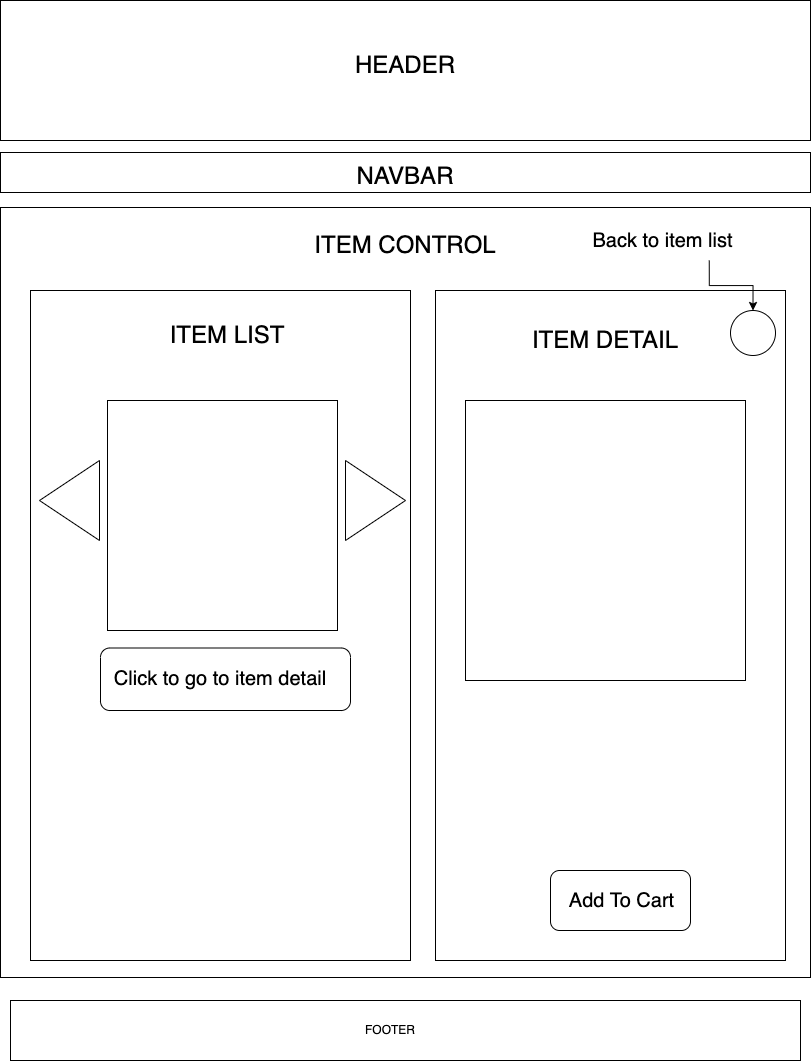

The diagram above was exported from draw.io. Its source (the exported page's mxGraphModel, read from the mxfile embedded in the PNG):
<mxGraphModel dx="1220" dy="1476" grid="1" gridSize="10" guides="1" tooltips="1" connect="1" arrows="1" fold="1" page="1" pageScale="1" pageWidth="850" pageHeight="1100" math="0" shadow="0">
  <root>
    <mxCell id="0" />
    <mxCell id="1" parent="0" />
    <mxCell id="0y9oSPZTMLSiI1bZnrC1-32" value="" style="rounded=0;whiteSpace=wrap;html=1;" vertex="1" parent="1">
      <mxGeometry x="20" y="227" width="810" height="770" as="geometry" />
    </mxCell>
    <mxCell id="0y9oSPZTMLSiI1bZnrC1-2" value="" style="rounded=0;whiteSpace=wrap;html=1;" vertex="1" parent="1">
      <mxGeometry x="20" y="20" width="810" height="140" as="geometry" />
    </mxCell>
    <mxCell id="0y9oSPZTMLSiI1bZnrC1-3" value="&lt;font style=&quot;font-size: 24px;&quot;&gt;HEADER&lt;/font&gt;" style="text;strokeColor=none;align=center;fillColor=none;html=1;verticalAlign=middle;whiteSpace=wrap;rounded=0;" vertex="1" parent="1">
      <mxGeometry x="395" y="70" width="60" height="30" as="geometry" />
    </mxCell>
    <mxCell id="0y9oSPZTMLSiI1bZnrC1-4" value="" style="rounded=0;whiteSpace=wrap;html=1;" vertex="1" parent="1">
      <mxGeometry x="20" y="172" width="810" height="40" as="geometry" />
    </mxCell>
    <mxCell id="0y9oSPZTMLSiI1bZnrC1-5" value="&lt;font style=&quot;font-size: 24px;&quot;&gt;NAVBAR&lt;/font&gt;" style="text;strokeColor=none;align=center;fillColor=none;html=1;verticalAlign=middle;whiteSpace=wrap;rounded=0;" vertex="1" parent="1">
      <mxGeometry x="395" y="181" width="60" height="30" as="geometry" />
    </mxCell>
    <mxCell id="0y9oSPZTMLSiI1bZnrC1-18" value="" style="rounded=0;whiteSpace=wrap;html=1;" vertex="1" parent="1">
      <mxGeometry x="30" y="1020" width="790" height="60" as="geometry" />
    </mxCell>
    <mxCell id="0y9oSPZTMLSiI1bZnrC1-19" value="FOOTER" style="text;strokeColor=none;align=center;fillColor=none;html=1;verticalAlign=middle;whiteSpace=wrap;rounded=0;" vertex="1" parent="1">
      <mxGeometry x="380" y="1035" width="60" height="30" as="geometry" />
    </mxCell>
    <mxCell id="0y9oSPZTMLSiI1bZnrC1-34" value="&lt;font style=&quot;font-size: 24px;&quot;&gt;ITEM CONTROL&lt;/font&gt;" style="text;strokeColor=none;align=center;fillColor=none;html=1;verticalAlign=middle;whiteSpace=wrap;rounded=0;" vertex="1" parent="1">
      <mxGeometry x="270" y="220" width="310" height="90" as="geometry" />
    </mxCell>
    <mxCell id="0y9oSPZTMLSiI1bZnrC1-37" value="" style="rounded=0;whiteSpace=wrap;html=1;" vertex="1" parent="1">
      <mxGeometry x="50" y="310" width="380" height="670" as="geometry" />
    </mxCell>
    <mxCell id="0y9oSPZTMLSiI1bZnrC1-38" value="&lt;font style=&quot;font-size: 24px;&quot;&gt;ITEM LIST&lt;/font&gt;" style="text;html=1;strokeColor=none;fillColor=none;align=center;verticalAlign=middle;whiteSpace=wrap;rounded=0;" vertex="1" parent="1">
      <mxGeometry x="137" y="310" width="220" height="90" as="geometry" />
    </mxCell>
    <mxCell id="0y9oSPZTMLSiI1bZnrC1-39" value="" style="whiteSpace=wrap;html=1;aspect=fixed;" vertex="1" parent="1">
      <mxGeometry x="127" y="420" width="230" height="230" as="geometry" />
    </mxCell>
    <mxCell id="0y9oSPZTMLSiI1bZnrC1-40" value="" style="triangle;whiteSpace=wrap;html=1;" vertex="1" parent="1">
      <mxGeometry x="365" y="480" width="60" height="80" as="geometry" />
    </mxCell>
    <mxCell id="0y9oSPZTMLSiI1bZnrC1-41" value="" style="triangle;whiteSpace=wrap;html=1;rotation=-180;" vertex="1" parent="1">
      <mxGeometry x="59" y="480" width="60" height="80" as="geometry" />
    </mxCell>
    <mxCell id="0y9oSPZTMLSiI1bZnrC1-43" value="" style="rounded=0;whiteSpace=wrap;html=1;" vertex="1" parent="1">
      <mxGeometry x="455" y="310" width="350" height="670" as="geometry" />
    </mxCell>
    <mxCell id="0y9oSPZTMLSiI1bZnrC1-44" value="&lt;font style=&quot;font-size: 24px;&quot;&gt;ITEM DETAIL&lt;/font&gt;" style="text;html=1;strokeColor=none;fillColor=none;align=center;verticalAlign=middle;whiteSpace=wrap;rounded=0;" vertex="1" parent="1">
      <mxGeometry x="535" y="330" width="180" height="60" as="geometry" />
    </mxCell>
    <mxCell id="0y9oSPZTMLSiI1bZnrC1-45" value="" style="whiteSpace=wrap;html=1;aspect=fixed;" vertex="1" parent="1">
      <mxGeometry x="485" y="420" width="280" height="280" as="geometry" />
    </mxCell>
    <mxCell id="0y9oSPZTMLSiI1bZnrC1-48" style="edgeStyle=orthogonalEdgeStyle;rounded=0;orthogonalLoop=1;jettySize=auto;html=1;exitX=0.75;exitY=0;exitDx=0;exitDy=0;entryX=0.552;entryY=-0.179;entryDx=0;entryDy=0;entryPerimeter=0;" edge="1" parent="1" source="0y9oSPZTMLSiI1bZnrC1-46" target="0y9oSPZTMLSiI1bZnrC1-47">
      <mxGeometry relative="1" as="geometry" />
    </mxCell>
    <mxCell id="0y9oSPZTMLSiI1bZnrC1-46" value="" style="rounded=1;whiteSpace=wrap;html=1;" vertex="1" parent="1">
      <mxGeometry x="570" y="890" width="140" height="60" as="geometry" />
    </mxCell>
    <mxCell id="0y9oSPZTMLSiI1bZnrC1-47" value="&lt;font style=&quot;font-size: 20px;&quot;&gt;Add To Cart&lt;/font&gt;" style="text;html=1;strokeColor=none;fillColor=none;align=center;verticalAlign=middle;whiteSpace=wrap;rounded=0;" vertex="1" parent="1">
      <mxGeometry x="550" y="906.25" width="182.5" height="27.5" as="geometry" />
    </mxCell>
    <mxCell id="0y9oSPZTMLSiI1bZnrC1-49" value="" style="ellipse;whiteSpace=wrap;html=1;aspect=fixed;" vertex="1" parent="1">
      <mxGeometry x="750" y="330" width="45" height="45" as="geometry" />
    </mxCell>
    <mxCell id="0y9oSPZTMLSiI1bZnrC1-54" style="edgeStyle=orthogonalEdgeStyle;rounded=0;orthogonalLoop=1;jettySize=auto;html=1;exitX=0.75;exitY=1;exitDx=0;exitDy=0;entryX=0.5;entryY=0;entryDx=0;entryDy=0;" edge="1" parent="1" source="0y9oSPZTMLSiI1bZnrC1-51" target="0y9oSPZTMLSiI1bZnrC1-49">
      <mxGeometry relative="1" as="geometry" />
    </mxCell>
    <mxCell id="0y9oSPZTMLSiI1bZnrC1-51" value="&lt;font style=&quot;font-size: 20px;&quot;&gt;Back to item list&lt;/font&gt;" style="text;html=1;strokeColor=none;fillColor=none;align=center;verticalAlign=middle;whiteSpace=wrap;rounded=0;" vertex="1" parent="1">
      <mxGeometry x="590" y="240" width="185" height="40" as="geometry" />
    </mxCell>
    <mxCell id="0y9oSPZTMLSiI1bZnrC1-56" value="" style="rounded=1;whiteSpace=wrap;html=1;" vertex="1" parent="1">
      <mxGeometry x="120" y="667.5" width="250" height="62.5" as="geometry" />
    </mxCell>
    <mxCell id="0y9oSPZTMLSiI1bZnrC1-57" value="&lt;font style=&quot;font-size: 20px;&quot;&gt;Click to go to item detail&lt;/font&gt;" style="text;html=1;strokeColor=none;fillColor=none;align=center;verticalAlign=middle;whiteSpace=wrap;rounded=0;" vertex="1" parent="1">
      <mxGeometry x="120" y="680" width="240" height="35" as="geometry" />
    </mxCell>
  </root>
</mxGraphModel>